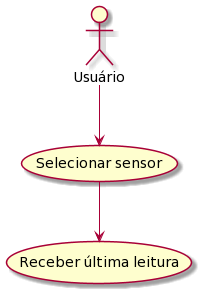

The diagram above was rendered by PlantUML. Its source (embedded in the PNG):
@startuml
actor Usuário

(Selecionar sensor) as SS
(Receber última leitura) as RL

Usuário --> SS

SS --> RL
@enduml